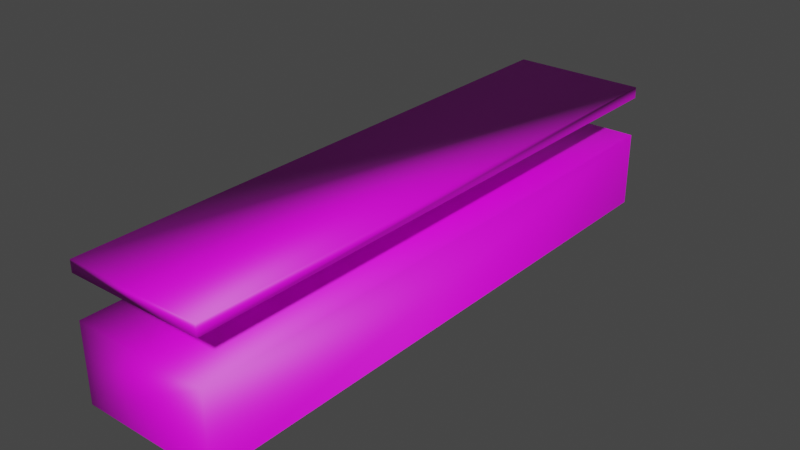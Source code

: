 # Source: ElectricalBox_1.blend  (saved by Blender 3.4.6; exported with 4.5.12 LTS)
import bpy
from mathutils import Matrix  # noqa: F401  (used for matrix-valued properties, if any)

bpy.ops.wm.read_factory_settings(use_empty=True)
scene = bpy.context.scene
scene.name = 'Scene'

# ---- collections
col_collection = bpy.data.collections.new('Collection'); scene.collection.children.link(col_collection)

# ---- images (referenced by path relative to the original .blend; pixels are not part of the script)
import os
ASSET_DIR = os.environ.get("B2B_ASSET_DIR", "")  # directory of the original .blend (textures are referenced by path, not embedded)
HERE = os.path.dirname(os.path.abspath(__file__))  # packed textures are extracted next to this script under _unpacked/

def load_image(name, relpath, width, height, colorspace="sRGB"):
    """Load a texture the original file referenced (path relative to the .blend, or extracted next to this script)."""
    p = next((c for c in (os.path.join(HERE, relpath), os.path.join(ASSET_DIR, relpath)) if relpath and os.path.exists(c)), "")
    if p:
        img = bpy.data.images.load(p, check_existing=True)
        img.name = name
    else:  # same state as the original file: an image datablock whose file is absent (Cycles renders it pink)
        img = bpy.data.images.new(name, width, height)
        img.source = "FILE"
        img.filepath = "//" + (relpath or name)
    img.colorspace_settings.name = colorspace
    return img
img_floor_base_color = load_image('Floor Base Color', 'Platform_Floor_Color.png', 1024, 1024, 'sRGB')
img_lightscolor = load_image('LightsColor', 'WallLights_T.png', 1024, 1024, 'sRGB')

# ---- materials (node trees are filled in below, after node groups)
mat_floor = bpy.data.materials.new('Floor')
mat_floor.use_transparent_shadow = False
mat_material_001 = bpy.data.materials.new('Material.001')
mat_material_001.use_transparent_shadow = False

# ---- material node trees
mat_floor.use_nodes = True; mat_floor.node_tree.nodes.clear()
_N = mat_floor.node_tree.nodes; _L = mat_floor.node_tree.links
n0 = _N.new('ShaderNodeBsdfPrincipled'); n0.name = 'Principled BSDF'; n0.location = (10, 300)
n0.distribution = 'GGX'
n0.subsurface_method = 'RANDOM_WALK_SKIN'
n0.inputs[3].default_value = 1.45
n0.inputs[27].default_value = (0.0, 0.0, 0.0, 1.0)
n0.inputs[28].default_value = 1.0
n1 = _N.new('ShaderNodeOutputMaterial'); n1.name = 'Material Output'; n1.location = (300, 300)
n2 = _N.new('ShaderNodeTexImage'); n2.name = 'Image Texture'; n2.location = (-280, 275)
n2.image = img_floor_base_color
_L.new(n0.outputs[0], n1.inputs[0])
_L.new(n2.outputs[0], n0.inputs[0])
n1.is_active_output = True
mat_material_001.use_nodes = True; mat_material_001.node_tree.nodes.clear()
_N = mat_material_001.node_tree.nodes; _L = mat_material_001.node_tree.links
n0 = _N.new('ShaderNodeBsdfPrincipled'); n0.name = 'Principled BSDF'; n0.location = (10, 300)
n0.distribution = 'GGX'
n0.subsurface_method = 'BURLEY'
n0.inputs[3].default_value = 1.45
n0.inputs[27].default_value = (0.0, 0.0, 0.0, 1.0)
n0.inputs[28].default_value = 1.0
n1 = _N.new('ShaderNodeOutputMaterial'); n1.name = 'Material Output'; n1.location = (300, 300)
n2 = _N.new('ShaderNodeTexImage'); n2.name = 'Image Texture'; n2.location = (-280, 280)
n2.image = img_lightscolor
_L.new(n0.outputs[0], n1.inputs[0])
_L.new(n2.outputs[0], n0.inputs[0])
n1.is_active_output = True

# ---- world
world_world = bpy.data.worlds.new('World'); scene.world = world_world
world_world.use_nodes = True; world_world.node_tree.nodes.clear()
_N = world_world.node_tree.nodes; _L = world_world.node_tree.links
n0 = _N.new('ShaderNodeOutputWorld'); n0.name = 'World Output'; n0.location = (300, 300)
n1 = _N.new('ShaderNodeBackground'); n1.name = 'Background'; n1.location = (10, 300)
n1.inputs[0].default_value = (0.05088, 0.05088, 0.05088, 1.0)
_L.new(n1.outputs[0], n0.inputs[0])
n0.is_active_output = True
world_world.color = (0.05088, 0.05088, 0.05088)
world_world.use_sun_shadow = False
world_world.sun_shadow_jitter_overblur = 0.0

# ---- meshes
me_ucx_1m_cube_005 = bpy.data.meshes.new('UCX_1M_Cube.005')
me_ucx_1m_cube_005.from_pydata([(6.011, 23.99, 4.723), (-5.988, 23.99, 4.723), (-5.988, -27.01, 4.723), (6.011, -27.01, 4.723), (6.011, -27.01, 8.29), (-5.988, -27.01, 8.29), (-5.988, 23.99, 8.29), (6.011, 23.99, 8.29), (6.011, -27.01, 9.29), (-5.988, -27.01, 9.29), (-5.988, 23.99, 9.29), (6.011, 23.99, 9.29), (6.011, 23.99, -1.997), (-5.988, 23.99, -1.997), (-5.988, -27.01, -1.997), (6.011, -27.01, -1.997)], [], [(0, 1, 2), (0, 2, 3), (10, 11, 7, 6), (9, 10, 6, 5), (11, 8, 4, 7), (8, 9, 5, 4), (11, 9, 8), (11, 10, 9), (3, 2, 14, 15), (0, 3, 15, 12), (2, 1, 13, 14), (1, 0, 12, 13), (4, 5, 6, 7), (15, 14, 13, 12)])
me_ucx_1m_cube_005.polygons.foreach_set('use_smooth', [True] * 14)
_uv = me_ucx_1m_cube_005.uv_layers.new(name='UVmap_0')
_uv.uv.foreach_set('vector', [1.0, 0.0, 1.0, 1.0, 0.0, 1.0, 1.0, 0.0, 0.0, 1.0, 0.0, 0.0, 0.228, 0.8013, 0.228, 0.9896, 0.2123, 0.9896, 0.2123, 0.8013, 0.9835, 0.0002747, 0.9835, 0.8007, 0.9678, 0.8007, 0.9678, 0.0002747, 0.984, 0.8007, 0.984, 0.0002747, 0.9997, 0.0002747, 0.9997, 0.8007, 0.2286, 0.9896, 0.2286, 0.8013, 0.2443, 0.8013, 0.2443, 0.9896, 0.7552, 0.8007, 0.5669, 0.0002747, 0.7552, 0.0002747, 0.7552, 0.8007, 0.5669, 0.8007, 0.5669, 0.0002747, 0.3921, 0.135, 0.2164, 0.135, 0.2164, 0.03662, 0.3921, 0.03662, 0.9832, 0.3816, 0.01685, 0.3816, 0.01685, 0.184, 0.9832, 0.184, 0.01685, 0.3822, 0.9832, 0.3822, 0.9832, 0.5798, 0.01685, 0.5798, 0.04038, 0.03662, 0.2161, 0.03662, 0.2161, 0.135, 0.04038, 0.135, 0.0002747, 0.0002747, 0.1886, 0.0002747, 0.1886, 0.8007, 0.0002747, 0.8007, 0.9444, 0.02893, 0.9444, 0.143, 0.4593, 0.143, 0.4593, 0.02893])
_uv.active_render = True
_uv = me_ucx_1m_cube_005.uv_layers.new(name='LightMapUV')
_uv.uv.foreach_set('vector', [0.3206, 0.9922, 0.007812, 0.9922, 0.007812, 0.6794, 0.3206, 0.9922, 0.007812, 0.6794, 0.3206, 0.6794, 0.007812, 0.9922, 0.3206, 0.9922, 0.3206, 0.9922, 0.007812, 0.9922, 0.007812, 0.6794, 0.007812, 0.9922, 0.007812, 0.9922, 0.007812, 0.6794, 0.3206, 0.9922, 0.3206, 0.6794, 0.3206, 0.6794, 0.3206, 0.9922, 0.3206, 0.6794, 0.007812, 0.6794, 0.007812, 0.6794, 0.3206, 0.6794, 0.3206, 0.9922, 0.007812, 0.6794, 0.3206, 0.6794, 0.3206, 0.9922, 0.007812, 0.9922, 0.007812, 0.6794, 0.3206, 0.6794, 0.007812, 0.6794, 0.007812, 0.6794, 0.3206, 0.6794, 0.3206, 0.9922, 0.3206, 0.6794, 0.3206, 0.6794, 0.3206, 0.9922, 0.007812, 0.6794, 0.007812, 0.9922, 0.007812, 0.9922, 0.007812, 0.6794, 0.007812, 0.9922, 0.3206, 0.9922, 0.3206, 0.9922, 0.007812, 0.9922, 0.3206, 0.6794, 0.007812, 0.6794, 0.007812, 0.9922, 0.3206, 0.9922, 0.3206, 0.6794, 0.007812, 0.6794, 0.007812, 0.9922, 0.3206, 0.9922])
_uv = me_ucx_1m_cube_005.uv_layers.new(name='UVMap')
_uv.uv.foreach_set('vector', [0.0, 0.0, 0.0, 0.0, 0.0, 0.0, 0.0, 0.0, 0.0, 0.0, 0.0, 0.0, 0.0, 0.0, 0.0, 0.0, 0.0, 0.0, 0.0, 0.0, 0.0, 0.0, 0.0, 0.0, 0.0, 0.0, 0.0, 0.0, 0.0, 0.0, 0.0, 0.0, 0.0, 0.0, 0.0, 0.0, 0.0, 0.0, 0.0, 0.0, 0.0, 0.0, 0.0, 0.0, 0.0, 0.0, 0.0, 0.0, 0.0, 0.0, 0.0, 0.0, 0.0, 0.0, 0.0, 0.0, 0.0, 0.0, 0.0, 0.0, 0.0, 0.0, 0.0, 0.0, 0.0, 0.0, 0.0, 0.0, 0.0, 0.0, 0.0, 0.0, 0.0, 0.0, 0.0, 0.0, 0.0, 0.0, 0.0, 0.0, 0.0, 0.0, 0.0, 0.0, 0.0, 0.0, 0.0, 0.0, 0.0, 0.0, 0.0, 0.0, 0.0, 0.0, 0.0, 0.0, 0.0, 0.0, 0.0, 0.0, 0.0, 0.0, 0.0, 0.0])
me_ucx_1m_cube_005.materials.append(mat_floor)
me_ucx_1m_cube_005.update()
me_ucx_1m_cube_005.normals_split_custom_set([tuple(v) for v in zip(*[iter([0.5279, 0.2414, 0.8142, -0.5774, 0.5774, 0.5774, -0.8441, -0.4535, 0.2859, 0.5279, 0.2414, 0.8142, -0.8441, -0.4535, 0.2859, 0.5774, -0.5774, 0.5774, -0.5774, 0.5774, 0.5774, 0.2414, 0.8143, 0.5279, 0.9908, 0.09533, -0.09563, -0.5774, 0.5774, -0.5774, -0.8143, -0.5279, 0.2414, -0.5774, 0.5774, 0.5774, -0.5774, 0.5774, -0.5774, -0.09543, -0.09553, -0.9908, 0.2414, 0.8143, 0.5279, 0.5774, -0.5774, 0.5774, 0.5774, -0.5774, -0.5774, 0.9908, 0.09533, -0.09563, 0.5774, -0.5774, 0.5774, -0.8143, -0.5279, 0.2414, -0.09543, -0.09553, -0.9908, 0.5774, -0.5774, -0.5774, 0.2414, 0.8143, 0.5279, -0.8143, -0.5279, 0.2414, 0.5774, -0.5774, 0.5774, 0.2414, 0.8143, 0.5279, -0.5774, 0.5774, 0.5774, -0.8143, -0.5279, 0.2414, 0.5774, -0.5774, 0.5774, -0.8441, -0.4535, 0.2859, 0.1098, -0.7028, -0.7028, 0.7068, -0.7068, 0.02698, 0.5279, 0.2414, 0.8142, 0.5774, -0.5774, 0.5774, 0.7068, -0.7068, 0.02698, 0.449, 0.449, 0.7725, -0.8441, -0.4535, 0.2859, -0.5774, 0.5774, 0.5774, -0.7068, -0.02698, -0.7068, 0.1098, -0.7028, -0.7028, -0.5774, 0.5774, 0.5774, 0.5279, 0.2414, 0.8142, 0.449, 0.449, 0.7725, -0.7068, -0.02698, -0.7068, 0.5774, -0.5774, -0.5774, -0.09543, -0.09553, -0.9908, -0.5774, 0.5774, -0.5774, 0.9908, 0.09533, -0.09563, 0.7068, -0.7068, 0.02698, 0.1098, -0.7028, -0.7028, -0.7068, -0.02698, -0.7068, 0.449, 0.449, 0.7725])] * 3)])
me_cube_008 = bpy.data.meshes.new('Cube.008')
me_cube_008.from_pydata([(-0.7985, -1.0, -0.8748), (-0.7985, -1.0, 0.8748), (-0.7985, 1.0, -0.8748), (-0.7985, 1.0, 0.8748), (1.202, -1.0, -1.0), (1.202, -1.0, 1.0), (1.202, 1.0, -1.0), (1.202, 1.0, 1.0), (0.409, 1.0, -1.0), (0.409, -1.0, -1.0), (0.409, -1.0, 1.0), (0.409, 1.0, 1.0), (0.2793, 1.0, 1.0), (0.2793, -1.0, 1.0), (0.2793, 1.0, -1.0), (0.2793, -1.0, -1.0), (0.2793, 0.8948, 0.8948), (0.409, 0.8948, 0.8948), (0.2793, -0.8948, 0.8948), (0.409, -0.8948, 0.8948), (0.2793, 0.8948, -0.8948), (0.409, 0.8948, -0.8948), (0.2793, -0.8948, -0.8948), (0.409, -0.8948, -0.8948), (-0.6801, 1.0, 0.9744), (-0.6801, -1.0, 0.9744), (-0.6801, 1.0, -0.9744), (-0.6801, -1.0, -0.9744), (-0.5934, 1.0, 1.0), (-0.5934, -1.0, 1.0), (-0.5934, 1.0, -1.0), (-0.5934, -1.0, -1.0), (-0.5061, 1.0, 1.0), (-0.5061, -1.0, 1.0), (-0.5061, 1.0, -1.0), (-0.5061, -1.0, -1.0)], [], [(0, 1, 3, 2), (6, 7, 5, 4), (8, 11, 7, 6), (24, 3, 1, 25), (27, 25, 1, 0), (7, 11, 10, 5), (10, 11, 17, 19), (8, 6, 4, 9), (4, 5, 10, 9), (15, 14, 20, 22), (34, 14, 15, 35), (34, 32, 12, 14), (13, 15, 22, 18), (8, 9, 23, 21), (20, 16, 17, 21), (20, 21, 23, 22), (23, 19, 18, 22), (17, 16, 18, 19), (12, 13, 18, 16), (11, 8, 21, 17), (14, 12, 16, 20), (9, 10, 19, 23), (2, 3, 24, 26), (2, 26, 27, 0), (31, 29, 25, 27), (28, 24, 25, 29), (32, 28, 29, 33), (35, 33, 29, 31), (26, 24, 28, 30), (26, 30, 31, 27), (15, 13, 33, 35), (12, 32, 33, 13), (30, 28, 32, 34), (30, 34, 35, 31)])
_uv = me_cube_008.uv_layers.new(name='UVMap')
_uv.uv.foreach_set('vector', [0.5054, 0.3343, 0.5054, 0.2492, 0.6026, 0.2492, 0.6026, 0.3343, 0.6026, 0.04261, 0.6026, 0.1398, 0.5054, 0.1398, 0.5054, 0.04261, 0.6715, 0.3404, 0.6715, 0.2432, 0.7101, 0.2432, 0.7101, 0.3404, 0.6026, 0.2417, 0.6026, 0.2492, 0.5054, 0.2492, 0.5054, 0.2417, 0.4996, 0.3391, 0.4996, 0.2444, 0.5054, 0.2492, 0.5054, 0.3343, 0.6026, 0.1398, 0.6026, 0.1784, 0.5054, 0.1784, 0.5054, 0.1398, 0.5054, 0.1784, 0.6026, 0.1784, 0.5975, 0.1835, 0.5105, 0.1835, 0.6026, 0.4052, 0.6026, 0.4437, 0.5054, 0.4437, 0.5054, 0.4052, 0.3979, 0.3404, 0.3979, 0.2432, 0.4365, 0.2432, 0.4365, 0.3404, 0.5054, 0.3886, 0.6026, 0.3886, 0.5975, 0.3938, 0.5105, 0.3938, 0.6026, 0.3505, 0.6026, 0.3886, 0.5054, 0.3886, 0.5054, 0.3505, 0.6168, 0.3404, 0.6168, 0.2432, 0.655, 0.2432, 0.655, 0.3404, 0.453, 0.2432, 0.453, 0.3404, 0.4479, 0.3353, 0.4479, 0.2483, 0.6026, 0.4052, 0.5054, 0.4052, 0.5105, 0.4001, 0.5975, 0.4001, 0.6601, 0.3353, 0.6601, 0.2483, 0.6664, 0.2483, 0.6664, 0.3353, 0.5975, 0.3938, 0.5975, 0.4001, 0.5105, 0.4001, 0.5105, 0.3938, 0.4416, 0.3353, 0.4416, 0.2483, 0.4479, 0.2483, 0.4479, 0.3353, 0.5975, 0.1835, 0.5975, 0.1898, 0.5105, 0.1898, 0.5105, 0.1835, 0.6026, 0.1949, 0.5054, 0.1949, 0.5105, 0.1898, 0.5975, 0.1898, 0.6715, 0.2432, 0.6715, 0.3404, 0.6664, 0.3353, 0.6664, 0.2483, 0.655, 0.3404, 0.655, 0.2432, 0.6601, 0.2483, 0.6601, 0.3353, 0.4365, 0.3404, 0.4365, 0.2432, 0.4416, 0.2483, 0.4416, 0.3353, 0.6026, 0.3343, 0.6026, 0.2492, 0.6084, 0.2444, 0.6084, 0.3391, 0.6026, 0.3343, 0.6026, 0.3418, 0.5054, 0.3418, 0.5054, 0.3343, 0.4954, 0.3404, 0.4954, 0.2432, 0.4996, 0.2444, 0.4996, 0.3391, 0.6026, 0.2373, 0.6026, 0.2417, 0.5054, 0.2417, 0.5054, 0.2373, 0.6026, 0.2331, 0.6026, 0.2373, 0.5054, 0.2373, 0.5054, 0.2331, 0.4912, 0.3404, 0.4912, 0.2432, 0.4954, 0.2432, 0.4954, 0.3404, 0.6084, 0.3391, 0.6084, 0.2444, 0.6126, 0.2432, 0.6126, 0.3404, 0.6026, 0.3418, 0.6026, 0.3462, 0.5054, 0.3462, 0.5054, 0.3418, 0.453, 0.3404, 0.453, 0.2432, 0.4912, 0.2432, 0.4912, 0.3404, 0.6026, 0.1949, 0.6026, 0.2331, 0.5054, 0.2331, 0.5054, 0.1949, 0.6126, 0.3404, 0.6126, 0.2432, 0.6168, 0.2432, 0.6168, 0.3404, 0.6026, 0.3462, 0.6026, 0.3505, 0.5054, 0.3505, 0.5054, 0.3462])
me_cube_008.materials.append(mat_material_001)
me_cube_008.use_remesh_fix_poles = True
me_cube_008.use_remesh_preserve_attributes = False
me_cube_008.use_mirror_vertex_groups = False
me_cube_008.update()
me_cube_001 = bpy.data.meshes.new('Cube.001')
me_cube_001.from_pydata([(0.7039, -4.472, -0.8748), (0.7039, -4.472, 0.8748), (0.7039, 4.472, -0.8748), (0.7039, 4.472, 0.8748), (-0.6218, -4.472, -1.0), (-0.6218, -4.472, 1.0), (-0.6218, 4.472, -1.0), (-0.6218, 4.472, 1.0), (-0.4152, 4.472, 1.0), (-0.4152, -4.472, 1.0), (-0.4152, 4.472, -1.0), (-0.4152, -4.472, -1.0), (-0.3738, 4.472, 1.0), (-0.3738, -4.472, 1.0), (-0.3738, 4.472, -1.0), (-0.3738, -4.472, -1.0), (-0.3738, 4.002, 0.8948), (-0.4152, 4.002, 0.8948), (-0.3738, -4.002, 0.8948), (-0.4152, -4.002, 0.8948), (-0.3738, 4.002, -0.8948), (-0.4152, 4.002, -0.8948), (-0.3738, -4.002, -0.8948), (-0.4152, -4.002, -0.8948), (0.5856, 4.472, 0.9744), (0.5856, -4.472, 0.9744), (0.5856, 4.472, -0.9744), (0.5856, -4.472, -0.9744), (0.4988, 4.472, 1.0), (0.4988, -4.472, 1.0), (0.4988, 4.472, -1.0), (0.4988, -4.472, -1.0), (0.4115, 4.472, 1.0), (0.4115, -4.472, 1.0), (0.4115, 4.472, -1.0), (0.4115, -4.472, -1.0)], [], [(0, 2, 3, 1), (6, 4, 5, 7), (10, 6, 7, 8), (24, 25, 1, 3), (27, 0, 1, 25), (7, 5, 9, 8), (9, 19, 17, 8), (10, 11, 4, 6), (4, 11, 9, 5), (15, 22, 20, 14), (34, 35, 15, 14), (34, 14, 12, 32), (13, 18, 22, 15), (10, 21, 23, 11), (20, 21, 17, 16), (20, 22, 23, 21), (23, 22, 18, 19), (17, 19, 18, 16), (12, 16, 18, 13), (8, 17, 21, 10), (14, 20, 16, 12), (11, 23, 19, 9), (2, 26, 24, 3), (2, 0, 27, 26), (31, 27, 25, 29), (28, 29, 25, 24), (32, 33, 29, 28), (35, 31, 29, 33), (26, 30, 28, 24), (26, 27, 31, 30), (15, 35, 33, 13), (12, 13, 33, 32), (30, 34, 32, 28), (30, 31, 35, 34)])
me_cube_001.polygons.foreach_set('use_smooth', [1, 0, 0, 1, 0, 0, 1, 0, 0, 0, 1, 0, 0, 0, 0, 0, 0, 1, 1, 0, 0, 0, 0, 1, 0, 1, 1, 0, 0, 1, 0, 1, 0, 1])
_uv = me_cube_001.uv_layers.new(name='UVMap')
_uv.uv.foreach_set('vector', [0.164, 0.1654, 0.164, 0.4384, 0.1106, 0.4384, 0.1106, 0.1654, 0.2424, 0.4541, 0.2424, 0.1668, 0.3067, 0.1668, 0.3067, 0.4541, 0.3133, 0.5183, 0.3067, 0.5183, 0.3067, 0.4541, 0.3133, 0.4541, 0.1059, 0.4384, 0.1059, 0.1654, 0.1106, 0.1654, 0.1106, 0.4384, 0.1671, 0.1618, 0.164, 0.1654, 0.1106, 0.1654, 0.1076, 0.1618, 0.3067, 0.4541, 0.3067, 0.1668, 0.3133, 0.1668, 0.3133, 0.4541, 0.05906, 0.1713, 0.06358, 0.1857, 0.06368, 0.4241, 0.05906, 0.4443, 0.2156, 0.4325, 0.2156, 0.1595, 0.2219, 0.1595, 0.2219, 0.4325, 0.3067, 0.1026, 0.3133, 0.1026, 0.3133, 0.1668, 0.3067, 0.1668, 0.2023, 0.1654, 0.2068, 0.1797, 0.2069, 0.4182, 0.2023, 0.4384, 0.1783, 0.4384, 0.1783, 0.1654, 0.2023, 0.1654, 0.2023, 0.4384, 0.1678, 0.4473, 0.1678, 0.4713, 0.1068, 0.4713, 0.1068, 0.4473, 0.1068, 0.1325, 0.11, 0.1182, 0.1646, 0.1182, 0.1678, 0.1325, 0.2156, 0.4325, 0.2111, 0.4182, 0.211, 0.1797, 0.2156, 0.1595, 0.1646, 0.4857, 0.1646, 0.4869, 0.11, 0.4869, 0.11, 0.4857, 0.2069, 0.4182, 0.2068, 0.1797, 0.211, 0.1797, 0.2111, 0.4182, 0.1646, 0.1169, 0.1646, 0.1182, 0.11, 0.1182, 0.11, 0.1169, 0.06368, 0.4241, 0.06358, 0.1857, 0.06774, 0.1856, 0.06784, 0.4241, 0.07235, 0.4385, 0.06784, 0.4241, 0.06774, 0.1856, 0.07235, 0.1655, 0.1068, 0.5013, 0.11, 0.4869, 0.1646, 0.4869, 0.1678, 0.5013, 0.1678, 0.4713, 0.1646, 0.4857, 0.11, 0.4857, 0.1068, 0.4713, 0.1678, 0.1026, 0.1646, 0.1169, 0.11, 0.1169, 0.1068, 0.1026, 0.164, 0.4384, 0.1671, 0.442, 0.1076, 0.442, 0.1106, 0.4384, 0.164, 0.4384, 0.164, 0.1654, 0.1688, 0.1654, 0.1688, 0.4384, 0.1678, 0.1592, 0.1671, 0.1618, 0.1076, 0.1618, 0.1068, 0.1592, 0.1011, 0.4384, 0.1011, 0.1655, 0.1059, 0.1654, 0.1059, 0.4384, 0.09632, 0.4385, 0.09632, 0.1655, 0.1011, 0.1655, 0.1011, 0.4384, 0.1678, 0.1565, 0.1678, 0.1592, 0.1068, 0.1592, 0.1068, 0.1565, 0.1671, 0.442, 0.1678, 0.4447, 0.1068, 0.4447, 0.1076, 0.442, 0.1688, 0.4384, 0.1688, 0.1654, 0.1735, 0.1654, 0.1735, 0.4384, 0.1678, 0.1325, 0.1678, 0.1565, 0.1068, 0.1565, 0.1068, 0.1325, 0.07235, 0.4385, 0.07235, 0.1655, 0.09632, 0.1655, 0.09632, 0.4385, 0.1678, 0.4447, 0.1678, 0.4473, 0.1068, 0.4473, 0.1068, 0.4447, 0.1735, 0.4384, 0.1735, 0.1654, 0.1783, 0.1654, 0.1783, 0.4384])
me_cube_001.materials.append(mat_material_001)
me_cube_001.use_remesh_fix_poles = True
me_cube_001.use_remesh_preserve_attributes = False
me_cube_001.use_mirror_vertex_groups = False
me_cube_001.update()
me_cube_002 = bpy.data.meshes.new('Cube.002')
me_cube_002.from_pydata([(-0.9135, -0.9135, -0.1853), (-1.0, -1.0, 0.8402), (0.9135, 0.9135, -0.1853), (-1.0, 1.0, 0.8402), (-0.9135, 0.9135, -0.1853), (1.0, -1.0, 0.8402), (0.9135, -0.9135, -0.1853), (1.0, 1.0, 0.8402), (-1.0, 1.0, -0.1211), (-1.0, -1.0, -0.1211), (1.0, 1.0, -0.1211), (1.0, -1.0, -0.1211), (-0.7258, 0.7258, -0.2222), (-0.7258, -0.7258, -0.2222), (0.7258, 0.7258, -0.2222), (0.7258, -0.7258, -0.2222), (-0.7258, 0.7258, -0.3116), (-0.7258, -0.7258, -0.3116), (0.7258, 0.7258, -0.3116), (0.7258, -0.7258, -0.3116)], [], [(9, 1, 3, 8), (8, 3, 7, 10), (10, 7, 5, 11), (11, 5, 1, 9), (2, 6, 15, 14), (7, 3, 1, 5), (11, 9, 0, 6), (8, 10, 2, 4), (10, 11, 6, 2), (9, 8, 4, 0), (15, 13, 17, 19), (4, 2, 14, 12), (0, 4, 12, 13), (6, 0, 13, 15), (16, 18, 19, 17), (13, 12, 16, 17), (14, 15, 19, 18), (12, 14, 18, 16)])
_uv = me_cube_002.uv_layers.new(name='UVMap')
_uv.uv.foreach_set('vector', [0.1953, 0.8164, 0.242, 0.8164, 0.242, 0.9136, 0.1953, 0.9136, 0.1897, 0.9192, 0.1897, 0.9659, 0.0925, 0.9659, 0.0925, 0.9192, 0.08694, 0.9136, 0.04021, 0.9136, 0.04021, 0.8164, 0.08694, 0.8164, 0.0925, 0.8108, 0.0925, 0.7641, 0.1897, 0.7641, 0.1897, 0.8108, 0.09218, 0.9094, 0.09218, 0.8206, 0.1015, 0.8297, 0.1015, 0.9003, 0.0925, 0.6668, 0.1897, 0.6668, 0.1897, 0.7641, 0.0925, 0.7641, 0.0925, 0.8108, 0.1897, 0.8108, 0.1855, 0.816, 0.0967, 0.816, 0.1897, 0.9192, 0.0925, 0.9192, 0.0967, 0.9139, 0.1855, 0.9139, 0.08694, 0.9136, 0.08694, 0.8164, 0.09218, 0.8206, 0.09218, 0.9094, 0.1953, 0.8164, 0.1953, 0.9136, 0.19, 0.9094, 0.19, 0.8206, 0.1058, 0.8254, 0.1764, 0.8254, 0.1764, 0.8297, 0.1058, 0.8297, 0.1855, 0.9139, 0.0967, 0.9139, 0.1058, 0.9046, 0.1764, 0.9046, 0.19, 0.8206, 0.19, 0.9094, 0.1807, 0.9003, 0.1807, 0.8297, 0.0967, 0.816, 0.1855, 0.816, 0.1764, 0.8254, 0.1058, 0.8254, 0.1764, 0.9003, 0.1058, 0.9003, 0.1058, 0.8297, 0.1764, 0.8297, 0.1807, 0.8297, 0.1807, 0.9003, 0.1764, 0.9003, 0.1764, 0.8297, 0.1015, 0.9003, 0.1015, 0.8297, 0.1058, 0.8297, 0.1058, 0.9003, 0.1764, 0.9046, 0.1058, 0.9046, 0.1058, 0.9003, 0.1764, 0.9003])
me_cube_002.materials.append(mat_material_001)
me_cube_002.use_remesh_fix_poles = True
me_cube_002.use_remesh_preserve_attributes = False
me_cube_002.use_mirror_vertex_groups = False
me_cube_002.update()

# ---- objects
ob_platform = bpy.data.objects.new('Platform', me_ucx_1m_cube_005)
ob_electrical_box_3 = bpy.data.objects.new('Electrical Box 3', me_cube_008)
ob_electrical_box_1 = bpy.data.objects.new('Electrical Box 1', me_cube_001)
ob_electrical_box_2 = bpy.data.objects.new('Electrical Box 2', me_cube_002)

# ---- transforms, parenting, visibility, modifiers, constraints
ob_platform.location = (0.0, 0.0, 0.0)
ob_platform.color = (0.8, 0.8, 0.8, 1.0)
ob_electrical_box_3.location = (0.0, 0.0, 0.0)
ob_electrical_box_1.location = (0.0, 0.0, 0.0)
ob_electrical_box_2.location = (0.0, 0.0, 0.0)

# ---- collection membership
col_collection.objects.link(ob_platform)
col_collection.objects.link(ob_electrical_box_3)
col_collection.objects.link(ob_electrical_box_1)
col_collection.objects.link(ob_electrical_box_2)

# ---- scene / render settings (as saved in the file)
scene.frame_start = 1; scene.frame_end = 250; scene.frame_set(112)
scene.render.engine = 'BLENDER_EEVEE_NEXT'
scene.render.fps = 25
scene.cycles.sampling_pattern = 'TABULATED_SOBOL'
scene.cycles.use_light_tree = False
scene.view_settings.view_transform = 'Filmic'
bpy.context.view_layer.update()

# ---- added for rendering (the .blend has no active camera and no usable light): camera, sun
cam_auto = bpy.data.cameras.new('AutoCamera')
cam_auto.lens = 50.0
cam_auto.sensor_width = 36.0
cam_auto.clip_end = 1000.0
ob_auto_camera = bpy.data.objects.new('AutoCamera', cam_auto)
scene.collection.objects.link(ob_auto_camera)
ob_auto_camera.location = (49.5987, -61.0114, 43.3161)
ob_auto_camera.rotation_euler = (1.09748, -7.21219e-08, 0.694738)
scene.camera = ob_auto_camera
light_auto_sun = bpy.data.lights.new('AutoSun', 'SUN')
light_auto_sun.energy = 3.0
light_auto_sun.angle = 0.0523599
ob_auto_sun = bpy.data.objects.new('AutoSun', light_auto_sun)
scene.collection.objects.link(ob_auto_sun)
ob_auto_sun.rotation_euler = (0.872665, 0.174533, 0.523599)
bpy.context.view_layer.update()
